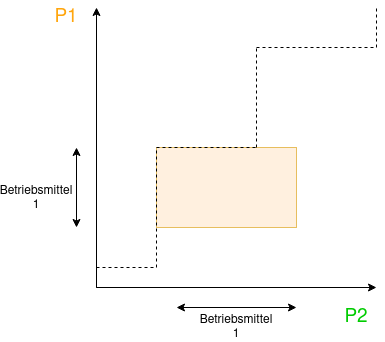

The diagram above was exported from draw.io. Its source (the exported page's mxGraphModel, read from the mxfile embedded in the PNG):
<mxGraphModel dx="868" dy="418" grid="1" gridSize="10" guides="1" tooltips="1" connect="1" arrows="1" fold="1" page="1" pageScale="1" pageWidth="850" pageHeight="1100" math="0" shadow="0">
  <root>
    <mxCell id="0" />
    <mxCell id="1" parent="0" />
    <mxCell id="2ffafqadRcCCawl9vtSH-1" value="" style="endArrow=classic;html=1;" parent="1" edge="1">
      <mxGeometry width="50" height="50" relative="1" as="geometry">
        <mxPoint x="200" y="320" as="sourcePoint" />
        <mxPoint x="480" y="320" as="targetPoint" />
      </mxGeometry>
    </mxCell>
    <mxCell id="2ffafqadRcCCawl9vtSH-2" value="" style="endArrow=classic;html=1;" parent="1" edge="1">
      <mxGeometry width="50" height="50" relative="1" as="geometry">
        <mxPoint x="200" y="320" as="sourcePoint" />
        <mxPoint x="200" y="40" as="targetPoint" />
      </mxGeometry>
    </mxCell>
    <mxCell id="2ffafqadRcCCawl9vtSH-3" value="&lt;font style=&quot;font-size: 19px&quot; color=&quot;#00CC00&quot;&gt;P2&lt;/font&gt;" style="text;html=1;strokeColor=none;fillColor=none;align=center;verticalAlign=middle;whiteSpace=wrap;rounded=0;" parent="1" vertex="1">
      <mxGeometry x="440" y="340" width="40" height="20" as="geometry" />
    </mxCell>
    <mxCell id="2ffafqadRcCCawl9vtSH-4" style="edgeStyle=orthogonalEdgeStyle;rounded=0;orthogonalLoop=1;jettySize=auto;html=1;exitX=0.5;exitY=1;exitDx=0;exitDy=0;" parent="1" source="2ffafqadRcCCawl9vtSH-3" target="2ffafqadRcCCawl9vtSH-3" edge="1">
      <mxGeometry relative="1" as="geometry" />
    </mxCell>
    <mxCell id="2ffafqadRcCCawl9vtSH-5" value="&lt;font style=&quot;font-size: 19px&quot; color=&quot;#FFA60D&quot;&gt;P1&lt;/font&gt;" style="text;html=1;strokeColor=none;fillColor=none;align=center;verticalAlign=middle;whiteSpace=wrap;rounded=0;" parent="1" vertex="1">
      <mxGeometry x="150" y="40" width="40" height="20" as="geometry" />
    </mxCell>
    <mxCell id="2ffafqadRcCCawl9vtSH-6" value="" style="endArrow=none;html=1;" parent="1" edge="1">
      <mxGeometry width="50" height="50" relative="1" as="geometry">
        <mxPoint x="200" y="320" as="sourcePoint" />
        <mxPoint x="280" y="320" as="targetPoint" />
        <Array as="points">
          <mxPoint x="280" y="320" />
        </Array>
      </mxGeometry>
    </mxCell>
    <mxCell id="uAiLCE_m1-U2-_Thg-Id-5" value="" style="endArrow=classic;startArrow=classic;html=1;" edge="1" parent="1">
      <mxGeometry width="50" height="50" relative="1" as="geometry">
        <mxPoint x="280" y="340" as="sourcePoint" />
        <mxPoint x="400" y="340" as="targetPoint" />
      </mxGeometry>
    </mxCell>
    <mxCell id="uAiLCE_m1-U2-_Thg-Id-7" value="" style="endArrow=classic;startArrow=classic;html=1;" edge="1" parent="1">
      <mxGeometry width="50" height="50" relative="1" as="geometry">
        <mxPoint x="180" y="260" as="sourcePoint" />
        <mxPoint x="180" y="180" as="targetPoint" />
      </mxGeometry>
    </mxCell>
    <mxCell id="uAiLCE_m1-U2-_Thg-Id-9" value="" style="rounded=0;whiteSpace=wrap;html=1;fillColor=#ffe6cc;strokeColor=#d79b00;opacity=60;" vertex="1" parent="1">
      <mxGeometry x="260" y="180" width="140" height="80" as="geometry" />
    </mxCell>
    <mxCell id="uAiLCE_m1-U2-_Thg-Id-11" value="&lt;div&gt;Betriebsmittel 1&lt;/div&gt;" style="text;html=1;strokeColor=none;fillColor=none;align=center;verticalAlign=middle;whiteSpace=wrap;rounded=0;opacity=60;" vertex="1" parent="1">
      <mxGeometry x="320" y="350" width="40" height="20" as="geometry" />
    </mxCell>
    <mxCell id="uAiLCE_m1-U2-_Thg-Id-12" value="Betriebsmittel 1" style="text;html=1;strokeColor=none;fillColor=none;align=center;verticalAlign=middle;whiteSpace=wrap;rounded=0;opacity=60;" vertex="1" parent="1">
      <mxGeometry x="120" y="230" width="40" as="geometry" />
    </mxCell>
    <mxCell id="uAiLCE_m1-U2-_Thg-Id-15" value="" style="endArrow=none;dashed=1;html=1;" edge="1" parent="1">
      <mxGeometry width="50" height="50" relative="1" as="geometry">
        <mxPoint x="200" y="320" as="sourcePoint" />
        <mxPoint x="200" y="290" as="targetPoint" />
      </mxGeometry>
    </mxCell>
    <mxCell id="uAiLCE_m1-U2-_Thg-Id-16" value="" style="endArrow=none;dashed=1;html=1;" edge="1" parent="1">
      <mxGeometry width="50" height="50" relative="1" as="geometry">
        <mxPoint x="200" y="300" as="sourcePoint" />
        <mxPoint x="260" y="300" as="targetPoint" />
      </mxGeometry>
    </mxCell>
    <mxCell id="uAiLCE_m1-U2-_Thg-Id-17" value="" style="endArrow=none;dashed=1;html=1;entryX=0;entryY=0;entryDx=0;entryDy=0;" edge="1" parent="1" target="uAiLCE_m1-U2-_Thg-Id-9">
      <mxGeometry width="50" height="50" relative="1" as="geometry">
        <mxPoint x="260" y="300" as="sourcePoint" />
        <mxPoint x="240" y="160" as="targetPoint" />
      </mxGeometry>
    </mxCell>
    <mxCell id="uAiLCE_m1-U2-_Thg-Id-18" value="" style="endArrow=none;dashed=1;html=1;exitX=0;exitY=0;exitDx=0;exitDy=0;" edge="1" parent="1" source="uAiLCE_m1-U2-_Thg-Id-9">
      <mxGeometry width="50" height="50" relative="1" as="geometry">
        <mxPoint x="240" y="160" as="sourcePoint" />
        <mxPoint x="360" y="180" as="targetPoint" />
      </mxGeometry>
    </mxCell>
    <mxCell id="uAiLCE_m1-U2-_Thg-Id-19" value="" style="endArrow=none;dashed=1;html=1;" edge="1" parent="1">
      <mxGeometry width="50" height="50" relative="1" as="geometry">
        <mxPoint x="360" y="180" as="sourcePoint" />
        <mxPoint x="360" y="80" as="targetPoint" />
      </mxGeometry>
    </mxCell>
    <mxCell id="uAiLCE_m1-U2-_Thg-Id-20" value="" style="endArrow=none;dashed=1;html=1;" edge="1" parent="1">
      <mxGeometry width="50" height="50" relative="1" as="geometry">
        <mxPoint x="360" y="80" as="sourcePoint" />
        <mxPoint x="480" y="80" as="targetPoint" />
      </mxGeometry>
    </mxCell>
    <mxCell id="uAiLCE_m1-U2-_Thg-Id-21" value="" style="endArrow=none;dashed=1;html=1;" edge="1" parent="1">
      <mxGeometry width="50" height="50" relative="1" as="geometry">
        <mxPoint x="480" y="80" as="sourcePoint" />
        <mxPoint x="480" y="40" as="targetPoint" />
      </mxGeometry>
    </mxCell>
  </root>
</mxGraphModel>